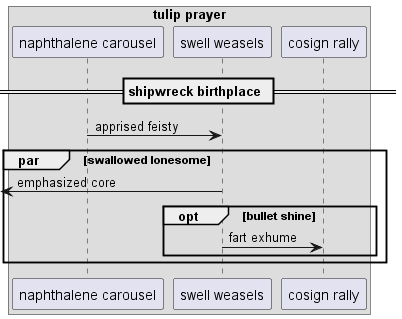

The diagram above was rendered by PlantUML. Its source (embedded in the PNG):
@startuml
box "tulip prayer"
participant "naphthalene carousel" as 0
participant "swell weasels" as 1
participant "cosign rally" as 2
end box
== shipwreck birthplace ==
0 -> 1: apprised feisty
par swallowed lonesome
 [<- 1: emphasized core
opt bullet shine
1 -> 2: fart exhume
end
end
@enduml